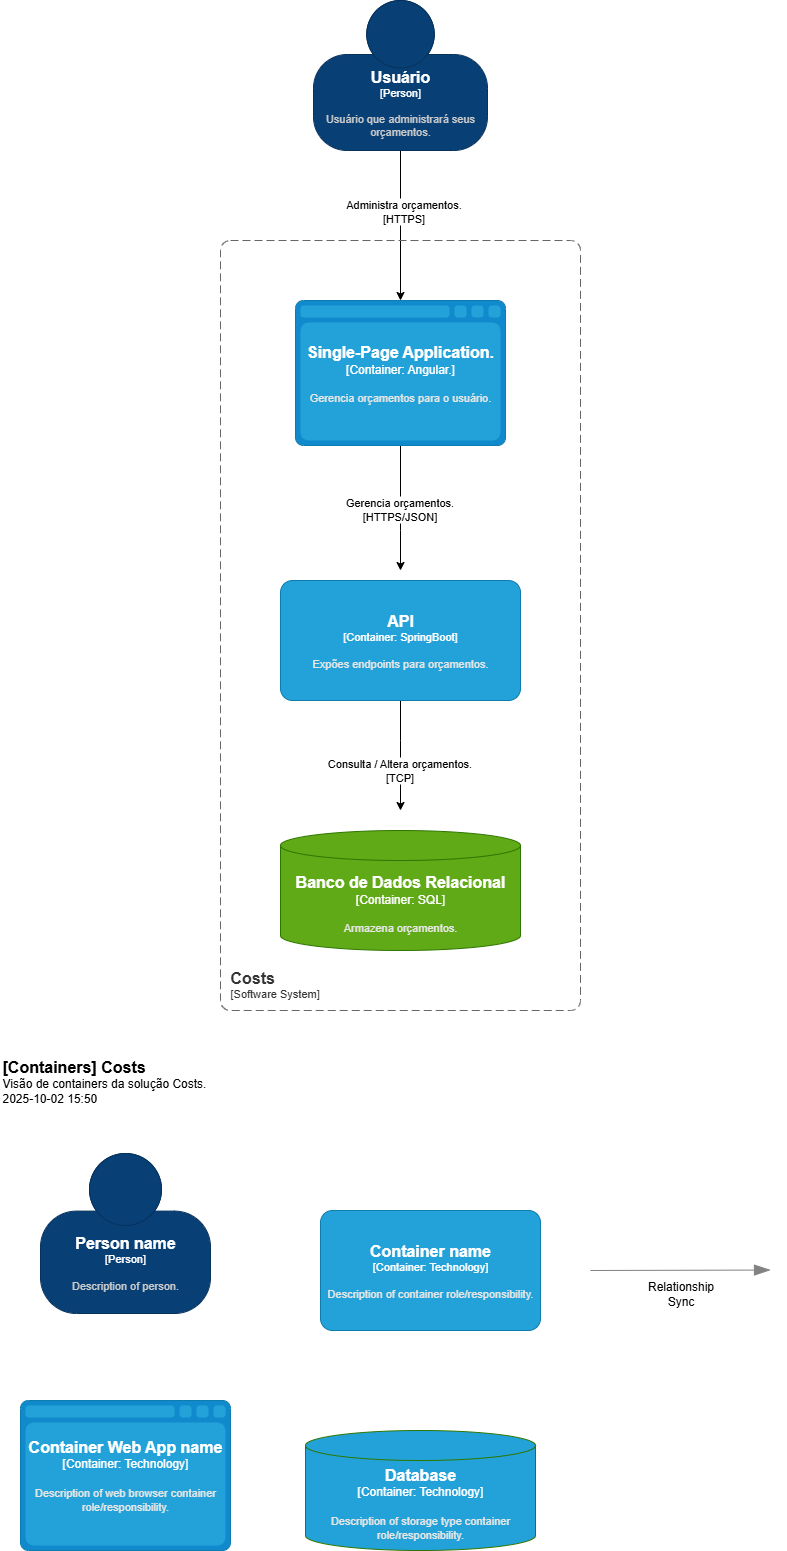

The diagram above was exported from draw.io. Its source (the exported page's mxGraphModel, read from the mxfile embedded in the PNG):
<mxGraphModel dx="1546" dy="866" grid="1" gridSize="10" guides="1" tooltips="1" connect="1" arrows="1" fold="1" page="1" pageScale="1" pageWidth="827" pageHeight="1169" math="0" shadow="0">
  <root>
    <mxCell id="0" />
    <mxCell id="1" parent="0" />
    <mxCell id="S2G4LYdhhnGDk4qWJi4z-3" style="edgeStyle=orthogonalEdgeStyle;rounded=0;orthogonalLoop=1;jettySize=auto;html=1;" edge="1" parent="1" source="S2G4LYdhhnGDk4qWJi4z-1" target="S2G4LYdhhnGDk4qWJi4z-4">
      <mxGeometry relative="1" as="geometry">
        <mxPoint x="440" y="390" as="targetPoint" />
      </mxGeometry>
    </mxCell>
    <mxCell id="S2G4LYdhhnGDk4qWJi4z-5" value="Administra orçamentos.&lt;div&gt;[HTTPS]&lt;/div&gt;" style="edgeLabel;html=1;align=center;verticalAlign=middle;resizable=0;points=[];" vertex="1" connectable="0" parent="S2G4LYdhhnGDk4qWJi4z-3">
      <mxGeometry x="-0.2053" y="2" relative="1" as="geometry">
        <mxPoint as="offset" />
      </mxGeometry>
    </mxCell>
    <object placeholders="1" c4Name="Usuário" c4Type="Person" c4Description="Usuário que administrará seus orçamentos." label="&lt;font style=&quot;font-size: 16px&quot;&gt;&lt;b&gt;%c4Name%&lt;/b&gt;&lt;/font&gt;&lt;div&gt;[%c4Type%]&lt;/div&gt;&lt;br&gt;&lt;div&gt;&lt;font style=&quot;font-size: 11px&quot;&gt;&lt;font color=&quot;#cccccc&quot;&gt;%c4Description%&lt;/font&gt;&lt;/div&gt;" id="S2G4LYdhhnGDk4qWJi4z-1">
      <mxCell style="html=1;fontSize=11;dashed=0;whiteSpace=wrap;fillColor=#083F75;strokeColor=#06315C;fontColor=#ffffff;shape=mxgraph.c4.person2;align=center;metaEdit=1;points=[[0.5,0,0],[1,0.5,0],[1,0.75,0],[0.75,1,0],[0.5,1,0],[0.25,1,0],[0,0.75,0],[0,0.5,0]];resizable=1;movable=1;rotatable=1;deletable=1;editable=1;locked=0;connectable=1;" vertex="1" parent="1">
        <mxGeometry x="353" y="30" width="174" height="150" as="geometry" />
      </mxCell>
    </object>
    <mxCell id="S2G4LYdhhnGDk4qWJi4z-6" style="edgeStyle=orthogonalEdgeStyle;rounded=0;orthogonalLoop=1;jettySize=auto;html=1;" edge="1" parent="1" source="S2G4LYdhhnGDk4qWJi4z-4">
      <mxGeometry relative="1" as="geometry">
        <mxPoint x="440" y="600" as="targetPoint" />
        <Array as="points">
          <mxPoint x="440" y="560" />
          <mxPoint x="440" y="560" />
        </Array>
      </mxGeometry>
    </mxCell>
    <mxCell id="S2G4LYdhhnGDk4qWJi4z-7" value="Gerencia orçamentos.&lt;div&gt;[HTTPS/JSON]&lt;/div&gt;" style="edgeLabel;html=1;align=center;verticalAlign=middle;resizable=0;points=[];" vertex="1" connectable="0" parent="S2G4LYdhhnGDk4qWJi4z-6">
      <mxGeometry x="0.0133" y="-2" relative="1" as="geometry">
        <mxPoint as="offset" />
      </mxGeometry>
    </mxCell>
    <object placeholders="1" c4Name="Single-Page Application." c4Type="Container" c4Technology="Angular." c4Description="Gerencia orçamentos para o usuário." label="&lt;font style=&quot;font-size: 16px&quot;&gt;&lt;b&gt;%c4Name%&lt;/b&gt;&lt;/font&gt;&lt;div&gt;[%c4Type%:&amp;nbsp;%c4Technology%]&lt;/div&gt;&lt;br&gt;&lt;div&gt;&lt;font style=&quot;font-size: 11px&quot;&gt;&lt;font color=&quot;#E6E6E6&quot;&gt;%c4Description%&lt;/font&gt;&lt;/div&gt;" id="S2G4LYdhhnGDk4qWJi4z-4">
      <mxCell style="shape=mxgraph.c4.webBrowserContainer2;whiteSpace=wrap;html=1;boundedLbl=1;rounded=0;labelBackgroundColor=none;strokeColor=#118ACD;fillColor=#23A2D9;strokeColor=#118ACD;strokeColor2=#0E7DAD;fontSize=12;fontColor=#ffffff;align=center;metaEdit=1;points=[[0.5,0,0],[1,0.25,0],[1,0.5,0],[1,0.75,0],[0.5,1,0],[0,0.75,0],[0,0.5,0],[0,0.25,0]];resizable=1;movable=1;rotatable=1;deletable=1;editable=1;locked=0;connectable=1;" vertex="1" parent="1">
        <mxGeometry x="335" y="330" width="210" height="145" as="geometry" />
      </mxCell>
    </object>
    <mxCell id="S2G4LYdhhnGDk4qWJi4z-12" style="edgeStyle=orthogonalEdgeStyle;rounded=0;orthogonalLoop=1;jettySize=auto;html=1;" edge="1" parent="1" source="S2G4LYdhhnGDk4qWJi4z-9">
      <mxGeometry relative="1" as="geometry">
        <mxPoint x="440" y="840" as="targetPoint" />
        <Array as="points">
          <mxPoint x="440" y="770" />
          <mxPoint x="440" y="770" />
        </Array>
      </mxGeometry>
    </mxCell>
    <mxCell id="S2G4LYdhhnGDk4qWJi4z-14" value="Consulta / Altera orçamentos.&lt;div&gt;[TCP]&lt;/div&gt;" style="edgeLabel;html=1;align=center;verticalAlign=middle;resizable=0;points=[];" vertex="1" connectable="0" parent="S2G4LYdhhnGDk4qWJi4z-12">
      <mxGeometry x="0.2473" y="-2" relative="1" as="geometry">
        <mxPoint as="offset" />
      </mxGeometry>
    </mxCell>
    <object placeholders="1" c4Name="API" c4Type="Container" c4Technology="SpringBoot" c4Description="Expões endpoints para orçamentos." label="&lt;font style=&quot;font-size: 16px&quot;&gt;&lt;b&gt;%c4Name%&lt;/b&gt;&lt;/font&gt;&lt;div&gt;[%c4Type%: %c4Technology%]&lt;/div&gt;&lt;br&gt;&lt;div&gt;&lt;font style=&quot;font-size: 11px&quot;&gt;&lt;font color=&quot;#E6E6E6&quot;&gt;%c4Description%&lt;/font&gt;&lt;/div&gt;" id="S2G4LYdhhnGDk4qWJi4z-9">
      <mxCell style="rounded=1;whiteSpace=wrap;html=1;fontSize=11;labelBackgroundColor=none;fillColor=#23A2D9;fontColor=#ffffff;align=center;arcSize=10;strokeColor=#0E7DAD;metaEdit=1;resizable=0;points=[[0.25,0,0],[0.5,0,0],[0.75,0,0],[1,0.25,0],[1,0.5,0],[1,0.75,0],[0.75,1,0],[0.5,1,0],[0.25,1,0],[0,0.75,0],[0,0.5,0],[0,0.25,0]];" vertex="1" parent="1">
        <mxGeometry x="320" y="610" width="240" height="120" as="geometry" />
      </mxCell>
    </object>
    <object placeholders="1" c4Name="Banco de Dados Relacional" c4Type="Container" c4Technology="SQL" c4Description="Armazena orçamentos." label="&lt;font style=&quot;font-size: 16px&quot;&gt;&lt;b&gt;%c4Name%&lt;/b&gt;&lt;/font&gt;&lt;div&gt;[%c4Type%:&amp;nbsp;%c4Technology%]&lt;/div&gt;&lt;br&gt;&lt;div&gt;&lt;font style=&quot;font-size: 11px&quot;&gt;&lt;font color=&quot;#E6E6E6&quot;&gt;%c4Description%&lt;/font&gt;&lt;/div&gt;" id="S2G4LYdhhnGDk4qWJi4z-11">
      <mxCell style="shape=cylinder3;size=15;whiteSpace=wrap;html=1;boundedLbl=1;rounded=0;labelBackgroundColor=none;fillColor=#60a917;fontSize=12;fontColor=#ffffff;align=center;strokeColor=light-dark(#2D7600, #73b14c);metaEdit=1;points=[[0.5,0,0],[1,0.25,0],[1,0.5,0],[1,0.75,0],[0.5,1,0],[0,0.75,0],[0,0.5,0],[0,0.25,0]];resizable=0;" vertex="1" parent="1">
        <mxGeometry x="320" y="860" width="240" height="120" as="geometry" />
      </mxCell>
    </object>
    <object placeholders="1" c4Name="Costs" c4Type="SystemScopeBoundary" c4Application="Software System" label="&lt;font style=&quot;font-size: 16px&quot;&gt;&lt;b&gt;&lt;div style=&quot;text-align: left&quot;&gt;%c4Name%&lt;/div&gt;&lt;/b&gt;&lt;/font&gt;&lt;div style=&quot;text-align: left&quot;&gt;[%c4Application%]&lt;/div&gt;" id="S2G4LYdhhnGDk4qWJi4z-16">
      <mxCell style="rounded=1;fontSize=11;whiteSpace=wrap;html=1;dashed=1;arcSize=20;fillColor=none;strokeColor=#666666;fontColor=#333333;labelBackgroundColor=none;align=left;verticalAlign=bottom;labelBorderColor=none;spacingTop=0;spacing=10;dashPattern=8 4;metaEdit=1;rotatable=0;perimeter=rectanglePerimeter;noLabel=0;labelPadding=0;allowArrows=0;connectable=0;expand=0;recursiveResize=0;editable=1;pointerEvents=0;absoluteArcSize=1;points=[[0.25,0,0],[0.5,0,0],[0.75,0,0],[1,0.25,0],[1,0.5,0],[1,0.75,0],[0.75,1,0],[0.5,1,0],[0.25,1,0],[0,0.75,0],[0,0.5,0],[0,0.25,0]];" vertex="1" parent="1">
        <mxGeometry x="260" y="270" width="360" height="770" as="geometry" />
      </mxCell>
    </object>
    <object placeholders="1" c4Name="[Containers] Costs" c4Type="ContainerDiagramTitle" c4Description="Visão de containers da solução Costs.&#10;2025-10-02 15:50" label="&lt;font style=&quot;font-size: 16px&quot;&gt;&lt;b&gt;&lt;div style=&quot;text-align: left&quot;&gt;%c4Name%&lt;/div&gt;&lt;/b&gt;&lt;/font&gt;&lt;div style=&quot;text-align: left&quot;&gt;%c4Description%&lt;/div&gt;" id="S2G4LYdhhnGDk4qWJi4z-17">
      <mxCell style="text;html=1;strokeColor=none;fillColor=none;align=left;verticalAlign=top;whiteSpace=wrap;rounded=0;metaEdit=1;allowArrows=0;resizable=1;rotatable=0;connectable=0;recursiveResize=0;expand=0;pointerEvents=0;points=[[0.25,0,0],[0.5,0,0],[0.75,0,0],[1,0.25,0],[1,0.5,0],[1,0.75,0],[0.75,1,0],[0.5,1,0],[0.25,1,0],[0,0.75,0],[0,0.5,0],[0,0.25,0]];" vertex="1" parent="1">
        <mxGeometry x="40" y="1080" width="260" height="40" as="geometry" />
      </mxCell>
    </object>
    <object placeholders="1" c4Name="Person name" c4Type="Person" c4Description="Description of person." label="&lt;font style=&quot;font-size: 16px&quot;&gt;&lt;b&gt;%c4Name%&lt;/b&gt;&lt;/font&gt;&lt;div&gt;[%c4Type%]&lt;/div&gt;&lt;br&gt;&lt;div&gt;&lt;font style=&quot;font-size: 11px&quot;&gt;&lt;font color=&quot;#cccccc&quot;&gt;%c4Description%&lt;/font&gt;&lt;/div&gt;" id="S2G4LYdhhnGDk4qWJi4z-18">
      <mxCell style="html=1;fontSize=11;dashed=0;whiteSpace=wrap;fillColor=#083F75;strokeColor=#06315C;fontColor=#ffffff;shape=mxgraph.c4.person2;align=center;metaEdit=1;points=[[0.5,0,0],[1,0.5,0],[1,0.75,0],[0.75,1,0],[0.5,1,0],[0.25,1,0],[0,0.75,0],[0,0.5,0]];resizable=1;movable=1;rotatable=1;deletable=1;editable=1;locked=0;connectable=1;" vertex="1" parent="1">
        <mxGeometry x="80" y="1183" width="170" height="160" as="geometry" />
      </mxCell>
    </object>
    <object placeholders="1" c4Name="Container name" c4Type="Container" c4Technology="Technology" c4Description="Description of container role/responsibility." label="&lt;font style=&quot;font-size: 16px&quot;&gt;&lt;b&gt;%c4Name%&lt;/b&gt;&lt;/font&gt;&lt;div&gt;[%c4Type%: %c4Technology%]&lt;/div&gt;&lt;br&gt;&lt;div&gt;&lt;font style=&quot;font-size: 11px&quot;&gt;&lt;font color=&quot;#E6E6E6&quot;&gt;%c4Description%&lt;/font&gt;&lt;/div&gt;" id="S2G4LYdhhnGDk4qWJi4z-19">
      <mxCell style="rounded=1;whiteSpace=wrap;html=1;fontSize=11;labelBackgroundColor=none;fillColor=#23A2D9;fontColor=#ffffff;align=center;arcSize=10;strokeColor=#0E7DAD;metaEdit=1;resizable=1;points=[[0.25,0,0],[0.5,0,0],[0.75,0,0],[1,0.25,0],[1,0.5,0],[1,0.75,0],[0.75,1,0],[0.5,1,0],[0.25,1,0],[0,0.75,0],[0,0.5,0],[0,0.25,0]];movable=1;rotatable=1;deletable=1;editable=1;locked=0;connectable=1;" vertex="1" parent="1">
        <mxGeometry x="360" y="1240" width="220" height="120" as="geometry" />
      </mxCell>
    </object>
    <object placeholders="1" c4Name="Container Web App name" c4Type="Container" c4Technology="Technology" c4Description="Description of web browser container role/responsibility." label="&lt;font style=&quot;font-size: 16px&quot;&gt;&lt;b&gt;%c4Name%&lt;/b&gt;&lt;/font&gt;&lt;div&gt;[%c4Type%:&amp;nbsp;%c4Technology%]&lt;/div&gt;&lt;br&gt;&lt;div&gt;&lt;font style=&quot;font-size: 11px&quot;&gt;&lt;font color=&quot;#E6E6E6&quot;&gt;%c4Description%&lt;/font&gt;&lt;/div&gt;" id="S2G4LYdhhnGDk4qWJi4z-20">
      <mxCell style="shape=mxgraph.c4.webBrowserContainer2;whiteSpace=wrap;html=1;boundedLbl=1;rounded=0;labelBackgroundColor=none;strokeColor=#118ACD;fillColor=#23A2D9;strokeColor=#118ACD;strokeColor2=#0E7DAD;fontSize=12;fontColor=#ffffff;align=center;metaEdit=1;points=[[0.5,0,0],[1,0.25,0],[1,0.5,0],[1,0.75,0],[0.5,1,0],[0,0.75,0],[0,0.5,0],[0,0.25,0]];resizable=1;movable=1;rotatable=1;deletable=1;editable=1;locked=0;connectable=1;" vertex="1" parent="1">
        <mxGeometry x="60" y="1430" width="210" height="150" as="geometry" />
      </mxCell>
    </object>
    <object placeholders="1" c4Name="Database" c4Type="Container" c4Technology="Technology" c4Description="Description of storage type container role/responsibility." label="&lt;font style=&quot;font-size: 16px&quot;&gt;&lt;b&gt;%c4Name%&lt;/b&gt;&lt;/font&gt;&lt;div&gt;[%c4Type%:&amp;nbsp;%c4Technology%]&lt;/div&gt;&lt;br&gt;&lt;div&gt;&lt;font style=&quot;font-size: 11px&quot;&gt;&lt;font color=&quot;#E6E6E6&quot;&gt;%c4Description%&lt;/font&gt;&lt;/div&gt;" id="S2G4LYdhhnGDk4qWJi4z-22">
      <mxCell style="shape=cylinder3;size=15;whiteSpace=wrap;html=1;boundedLbl=1;rounded=0;labelBackgroundColor=none;fillColor=light-dark(#23A2D9, #4a890c);fontSize=12;fontColor=#ffffff;align=center;strokeColor=light-dark(#2D7600, #73b14c);metaEdit=1;points=[[0.5,0,0],[1,0.25,0],[1,0.5,0],[1,0.75,0],[0.5,1,0],[0,0.75,0],[0,0.5,0],[0,0.25,0]];resizable=1;movable=1;rotatable=1;deletable=1;editable=1;locked=0;connectable=1;" vertex="1" parent="1">
        <mxGeometry x="345" y="1460" width="230" height="120" as="geometry" />
      </mxCell>
    </object>
    <object placeholders="1" c4Type="Relationship" id="S2G4LYdhhnGDk4qWJi4z-23">
      <mxCell style="endArrow=blockThin;html=1;fontSize=10;fontColor=#404040;strokeWidth=1;endFill=1;strokeColor=#828282;elbow=vertical;metaEdit=1;endSize=14;startSize=14;jumpStyle=arc;jumpSize=16;rounded=0;edgeStyle=orthogonalEdgeStyle;" edge="1" parent="1">
        <mxGeometry width="240" relative="1" as="geometry">
          <mxPoint x="630" y="1300" as="sourcePoint" />
          <mxPoint x="810" y="1299.5" as="targetPoint" />
          <Array as="points">
            <mxPoint x="721" y="1300" />
          </Array>
        </mxGeometry>
      </mxCell>
    </object>
    <mxCell id="S2G4LYdhhnGDk4qWJi4z-24" value="Relationship&lt;div&gt;Sync&lt;/div&gt;" style="text;html=1;align=center;verticalAlign=middle;resizable=0;points=[];autosize=1;strokeColor=none;fillColor=none;" vertex="1" parent="1">
      <mxGeometry x="675" y="1303" width="90" height="40" as="geometry" />
    </mxCell>
  </root>
</mxGraphModel>